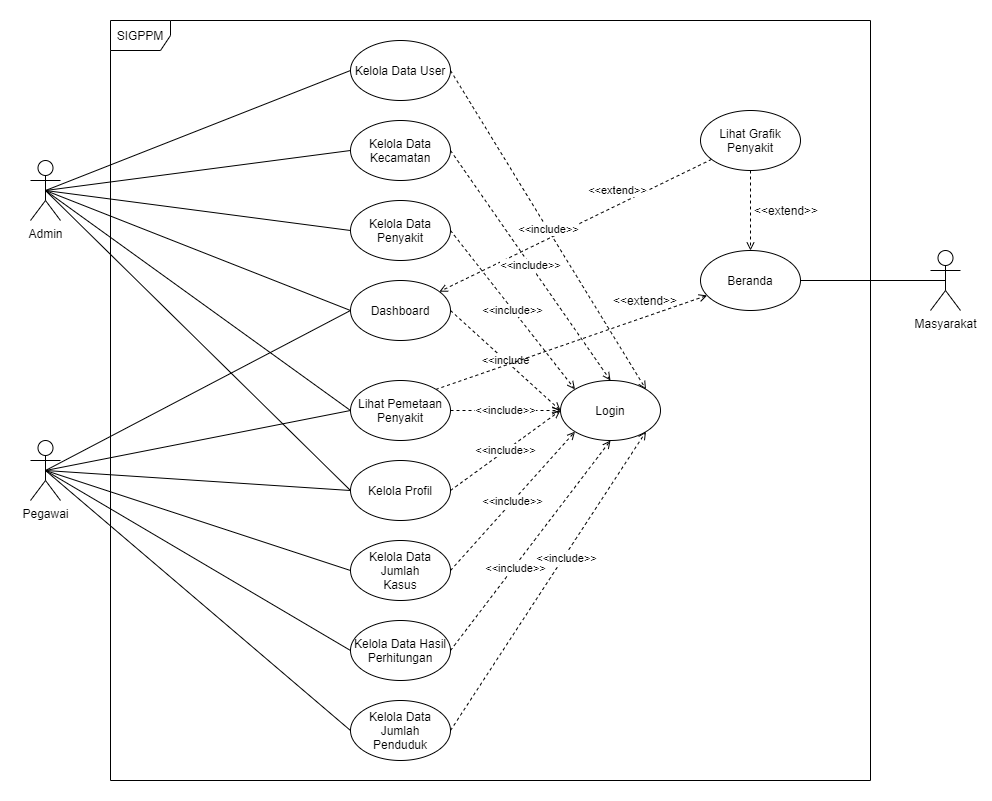

The diagram above was exported from draw.io. Its source (the exported page's mxGraphModel, read from the mxfile embedded in the PNG):
<mxGraphModel dx="1002" dy="1728" grid="1" gridSize="10" guides="1" tooltips="1" connect="1" arrows="1" fold="1" page="1" pageScale="1" pageWidth="850" pageHeight="1100" math="0" shadow="0">
  <root>
    <mxCell id="0" />
    <mxCell id="1" parent="0" />
    <mxCell id="65lc8_vP6u8H8ZpMZuv6-21" value="" style="rounded=0;whiteSpace=wrap;html=1;fontColor=#FFFFFF;strokeColor=#FFFFFF;" parent="1" vertex="1">
      <mxGeometry x="150" y="-390" width="990" height="800" as="geometry" />
    </mxCell>
    <mxCell id="65lc8_vP6u8H8ZpMZuv6-9" value="SIGPPM" style="shape=umlFrame;whiteSpace=wrap;html=1;" parent="1" vertex="1">
      <mxGeometry x="260" y="-370" width="760" height="760" as="geometry" />
    </mxCell>
    <mxCell id="65lc8_vP6u8H8ZpMZuv6-7" value="Admin" style="shape=umlActor;html=1;verticalLabelPosition=bottom;verticalAlign=top;align=center;" parent="1" vertex="1">
      <mxGeometry x="180" y="-230" width="30" height="60" as="geometry" />
    </mxCell>
    <mxCell id="h7BZB9I7ISLMV75gcjsS-1" value="Pegawai" style="shape=umlActor;html=1;verticalLabelPosition=bottom;verticalAlign=top;align=center;" parent="1" vertex="1">
      <mxGeometry x="180" y="50" width="30" height="60" as="geometry" />
    </mxCell>
    <mxCell id="h7BZB9I7ISLMV75gcjsS-2" value="Masyarakat" style="shape=umlActor;html=1;verticalLabelPosition=bottom;verticalAlign=top;align=center;" parent="1" vertex="1">
      <mxGeometry x="1080" y="-140" width="30" height="60" as="geometry" />
    </mxCell>
    <mxCell id="NA0PkUlTOKZDioA7taLq-33" value="&amp;lt;&amp;lt;include" style="edgeStyle=none;rounded=0;orthogonalLoop=1;jettySize=auto;html=1;entryX=0;entryY=0.5;entryDx=0;entryDy=0;dashed=1;startArrow=none;startFill=0;endArrow=open;endFill=0;exitX=1;exitY=0.5;exitDx=0;exitDy=0;" edge="1" parent="1" source="NA0PkUlTOKZDioA7taLq-1" target="NA0PkUlTOKZDioA7taLq-20">
      <mxGeometry relative="1" as="geometry" />
    </mxCell>
    <mxCell id="NA0PkUlTOKZDioA7taLq-39" style="edgeStyle=none;rounded=0;orthogonalLoop=1;jettySize=auto;html=1;entryX=0.5;entryY=0.5;entryDx=0;entryDy=0;entryPerimeter=0;startArrow=none;startFill=0;endArrow=none;endFill=0;exitX=0;exitY=0.5;exitDx=0;exitDy=0;" edge="1" parent="1" source="NA0PkUlTOKZDioA7taLq-1" target="65lc8_vP6u8H8ZpMZuv6-7">
      <mxGeometry relative="1" as="geometry" />
    </mxCell>
    <mxCell id="NA0PkUlTOKZDioA7taLq-49" style="edgeStyle=none;rounded=0;orthogonalLoop=1;jettySize=auto;html=1;entryX=0.5;entryY=0.5;entryDx=0;entryDy=0;entryPerimeter=0;startArrow=none;startFill=0;endArrow=none;endFill=0;exitX=0;exitY=0.5;exitDx=0;exitDy=0;" edge="1" parent="1" source="NA0PkUlTOKZDioA7taLq-1" target="h7BZB9I7ISLMV75gcjsS-1">
      <mxGeometry relative="1" as="geometry" />
    </mxCell>
    <mxCell id="NA0PkUlTOKZDioA7taLq-1" value="Dashboard" style="ellipse;whiteSpace=wrap;html=1;" vertex="1" parent="1">
      <mxGeometry x="500" y="-110" width="100" height="60" as="geometry" />
    </mxCell>
    <mxCell id="NA0PkUlTOKZDioA7taLq-3" style="rounded=0;orthogonalLoop=1;jettySize=auto;html=1;dashed=1;endArrow=open;endFill=0;" edge="1" parent="1" source="NA0PkUlTOKZDioA7taLq-2" target="NA0PkUlTOKZDioA7taLq-1">
      <mxGeometry relative="1" as="geometry" />
    </mxCell>
    <mxCell id="NA0PkUlTOKZDioA7taLq-4" value="&amp;lt;&amp;lt;extend&amp;gt;&amp;gt;" style="edgeLabel;html=1;align=center;verticalAlign=middle;resizable=0;points=[];" vertex="1" connectable="0" parent="NA0PkUlTOKZDioA7taLq-3">
      <mxGeometry x="-0.3889" y="1" relative="1" as="geometry">
        <mxPoint x="-12" y="-11" as="offset" />
      </mxGeometry>
    </mxCell>
    <mxCell id="NA0PkUlTOKZDioA7taLq-8" style="edgeStyle=none;rounded=0;orthogonalLoop=1;jettySize=auto;html=1;entryX=0.5;entryY=0;entryDx=0;entryDy=0;dashed=1;endArrow=open;endFill=0;" edge="1" parent="1" source="NA0PkUlTOKZDioA7taLq-2" target="NA0PkUlTOKZDioA7taLq-5">
      <mxGeometry relative="1" as="geometry" />
    </mxCell>
    <mxCell id="NA0PkUlTOKZDioA7taLq-2" value="Lihat Grafik Penyakit" style="ellipse;whiteSpace=wrap;html=1;" vertex="1" parent="1">
      <mxGeometry x="850" y="-280" width="100" height="60" as="geometry" />
    </mxCell>
    <mxCell id="NA0PkUlTOKZDioA7taLq-10" value="" style="edgeStyle=none;rounded=0;orthogonalLoop=1;jettySize=auto;html=1;entryX=1;entryY=0;entryDx=0;entryDy=0;dashed=1;endArrow=none;endFill=0;startArrow=open;startFill=0;" edge="1" parent="1" source="NA0PkUlTOKZDioA7taLq-5" target="NA0PkUlTOKZDioA7taLq-7">
      <mxGeometry relative="1" as="geometry" />
    </mxCell>
    <mxCell id="NA0PkUlTOKZDioA7taLq-50" style="edgeStyle=none;rounded=0;orthogonalLoop=1;jettySize=auto;html=1;entryX=0.5;entryY=0.5;entryDx=0;entryDy=0;entryPerimeter=0;startArrow=none;startFill=0;endArrow=none;endFill=0;" edge="1" parent="1" source="NA0PkUlTOKZDioA7taLq-5" target="h7BZB9I7ISLMV75gcjsS-2">
      <mxGeometry relative="1" as="geometry" />
    </mxCell>
    <mxCell id="NA0PkUlTOKZDioA7taLq-5" value="Beranda" style="ellipse;whiteSpace=wrap;html=1;" vertex="1" parent="1">
      <mxGeometry x="850" y="-140" width="100" height="60" as="geometry" />
    </mxCell>
    <mxCell id="NA0PkUlTOKZDioA7taLq-34" value="&amp;lt;&amp;lt;include&amp;gt;&amp;gt;" style="edgeStyle=none;rounded=0;orthogonalLoop=1;jettySize=auto;html=1;entryX=0;entryY=0.5;entryDx=0;entryDy=0;dashed=1;startArrow=none;startFill=0;endArrow=open;endFill=0;exitX=1;exitY=0.5;exitDx=0;exitDy=0;" edge="1" parent="1" source="NA0PkUlTOKZDioA7taLq-7" target="NA0PkUlTOKZDioA7taLq-20">
      <mxGeometry relative="1" as="geometry" />
    </mxCell>
    <mxCell id="NA0PkUlTOKZDioA7taLq-40" style="edgeStyle=none;rounded=0;orthogonalLoop=1;jettySize=auto;html=1;entryX=0.5;entryY=0.5;entryDx=0;entryDy=0;entryPerimeter=0;startArrow=none;startFill=0;endArrow=none;endFill=0;exitX=0;exitY=0.5;exitDx=0;exitDy=0;" edge="1" parent="1" source="NA0PkUlTOKZDioA7taLq-7" target="h7BZB9I7ISLMV75gcjsS-1">
      <mxGeometry relative="1" as="geometry" />
    </mxCell>
    <mxCell id="NA0PkUlTOKZDioA7taLq-48" style="edgeStyle=none;rounded=0;orthogonalLoop=1;jettySize=auto;html=1;entryX=0.5;entryY=0.5;entryDx=0;entryDy=0;entryPerimeter=0;startArrow=none;startFill=0;endArrow=none;endFill=0;exitX=0;exitY=0.5;exitDx=0;exitDy=0;" edge="1" parent="1" source="NA0PkUlTOKZDioA7taLq-7" target="65lc8_vP6u8H8ZpMZuv6-7">
      <mxGeometry relative="1" as="geometry" />
    </mxCell>
    <mxCell id="NA0PkUlTOKZDioA7taLq-7" value="Lihat Pemetaan Penyakit" style="ellipse;whiteSpace=wrap;html=1;" vertex="1" parent="1">
      <mxGeometry x="500" y="-10" width="100" height="60" as="geometry" />
    </mxCell>
    <mxCell id="NA0PkUlTOKZDioA7taLq-32" value="&amp;lt;&amp;lt;include&amp;gt;&amp;gt;" style="edgeStyle=none;rounded=0;orthogonalLoop=1;jettySize=auto;html=1;entryX=0;entryY=0;entryDx=0;entryDy=0;dashed=1;startArrow=none;startFill=0;endArrow=open;endFill=0;exitX=1;exitY=0.5;exitDx=0;exitDy=0;" edge="1" parent="1" source="NA0PkUlTOKZDioA7taLq-12" target="NA0PkUlTOKZDioA7taLq-20">
      <mxGeometry relative="1" as="geometry" />
    </mxCell>
    <mxCell id="NA0PkUlTOKZDioA7taLq-38" style="edgeStyle=none;rounded=0;orthogonalLoop=1;jettySize=auto;html=1;entryX=0.5;entryY=0.5;entryDx=0;entryDy=0;entryPerimeter=0;startArrow=none;startFill=0;endArrow=none;endFill=0;exitX=0;exitY=0.5;exitDx=0;exitDy=0;" edge="1" parent="1" source="NA0PkUlTOKZDioA7taLq-12" target="65lc8_vP6u8H8ZpMZuv6-7">
      <mxGeometry relative="1" as="geometry" />
    </mxCell>
    <mxCell id="NA0PkUlTOKZDioA7taLq-12" value="Kelola Data Penyakit" style="ellipse;whiteSpace=wrap;html=1;" vertex="1" parent="1">
      <mxGeometry x="500" y="-190" width="100" height="60" as="geometry" />
    </mxCell>
    <mxCell id="NA0PkUlTOKZDioA7taLq-31" value="&amp;lt;&amp;lt;include&amp;gt;&amp;gt;" style="edgeStyle=none;rounded=0;orthogonalLoop=1;jettySize=auto;html=1;entryX=0.5;entryY=0;entryDx=0;entryDy=0;dashed=1;startArrow=none;startFill=0;endArrow=open;endFill=0;exitX=1;exitY=0.5;exitDx=0;exitDy=0;" edge="1" parent="1" source="NA0PkUlTOKZDioA7taLq-13" target="NA0PkUlTOKZDioA7taLq-20">
      <mxGeometry relative="1" as="geometry" />
    </mxCell>
    <mxCell id="NA0PkUlTOKZDioA7taLq-37" style="edgeStyle=none;rounded=0;orthogonalLoop=1;jettySize=auto;html=1;entryX=0.5;entryY=0.5;entryDx=0;entryDy=0;entryPerimeter=0;startArrow=none;startFill=0;endArrow=none;endFill=0;exitX=0;exitY=0.5;exitDx=0;exitDy=0;" edge="1" parent="1" source="NA0PkUlTOKZDioA7taLq-13" target="65lc8_vP6u8H8ZpMZuv6-7">
      <mxGeometry relative="1" as="geometry" />
    </mxCell>
    <mxCell id="NA0PkUlTOKZDioA7taLq-13" value="Kelola Data Kecamatan" style="ellipse;whiteSpace=wrap;html=1;" vertex="1" parent="1">
      <mxGeometry x="500" y="-270" width="100" height="60" as="geometry" />
    </mxCell>
    <mxCell id="NA0PkUlTOKZDioA7taLq-30" value="&amp;lt;&amp;lt;include&amp;gt;&amp;gt;" style="edgeStyle=none;rounded=0;orthogonalLoop=1;jettySize=auto;html=1;entryX=1;entryY=0;entryDx=0;entryDy=0;dashed=1;startArrow=none;startFill=0;endArrow=open;endFill=0;exitX=1;exitY=0.5;exitDx=0;exitDy=0;" edge="1" parent="1" source="NA0PkUlTOKZDioA7taLq-14" target="NA0PkUlTOKZDioA7taLq-20">
      <mxGeometry relative="1" as="geometry" />
    </mxCell>
    <mxCell id="NA0PkUlTOKZDioA7taLq-36" style="edgeStyle=none;rounded=0;orthogonalLoop=1;jettySize=auto;html=1;entryX=0.5;entryY=0.5;entryDx=0;entryDy=0;entryPerimeter=0;startArrow=none;startFill=0;endArrow=none;endFill=0;exitX=0;exitY=0.5;exitDx=0;exitDy=0;" edge="1" parent="1" source="NA0PkUlTOKZDioA7taLq-14" target="65lc8_vP6u8H8ZpMZuv6-7">
      <mxGeometry relative="1" as="geometry" />
    </mxCell>
    <mxCell id="NA0PkUlTOKZDioA7taLq-14" value="Kelola Data User" style="ellipse;whiteSpace=wrap;html=1;" vertex="1" parent="1">
      <mxGeometry x="500" y="-350" width="100" height="60" as="geometry" />
    </mxCell>
    <mxCell id="NA0PkUlTOKZDioA7taLq-35" value="&amp;lt;&amp;lt;include&amp;gt;&amp;gt;" style="edgeStyle=none;rounded=0;orthogonalLoop=1;jettySize=auto;html=1;entryX=0;entryY=0.5;entryDx=0;entryDy=0;dashed=1;startArrow=none;startFill=0;endArrow=open;endFill=0;exitX=1;exitY=0.5;exitDx=0;exitDy=0;" edge="1" parent="1" source="NA0PkUlTOKZDioA7taLq-16" target="NA0PkUlTOKZDioA7taLq-20">
      <mxGeometry relative="1" as="geometry" />
    </mxCell>
    <mxCell id="NA0PkUlTOKZDioA7taLq-41" style="edgeStyle=none;rounded=0;orthogonalLoop=1;jettySize=auto;html=1;entryX=0.5;entryY=0.5;entryDx=0;entryDy=0;entryPerimeter=0;startArrow=none;startFill=0;endArrow=none;endFill=0;exitX=0;exitY=0.5;exitDx=0;exitDy=0;" edge="1" parent="1" source="NA0PkUlTOKZDioA7taLq-16" target="h7BZB9I7ISLMV75gcjsS-1">
      <mxGeometry relative="1" as="geometry" />
    </mxCell>
    <mxCell id="NA0PkUlTOKZDioA7taLq-44" style="edgeStyle=none;rounded=0;orthogonalLoop=1;jettySize=auto;html=1;entryX=0.5;entryY=0.5;entryDx=0;entryDy=0;entryPerimeter=0;startArrow=none;startFill=0;endArrow=none;endFill=0;exitX=0;exitY=0.5;exitDx=0;exitDy=0;" edge="1" parent="1" source="NA0PkUlTOKZDioA7taLq-16" target="65lc8_vP6u8H8ZpMZuv6-7">
      <mxGeometry relative="1" as="geometry" />
    </mxCell>
    <mxCell id="NA0PkUlTOKZDioA7taLq-16" value="Kelola Profil" style="ellipse;whiteSpace=wrap;html=1;" vertex="1" parent="1">
      <mxGeometry x="500" y="70" width="100" height="60" as="geometry" />
    </mxCell>
    <mxCell id="NA0PkUlTOKZDioA7taLq-26" value="&amp;lt;&amp;lt;include&amp;gt;&amp;gt;" style="edgeStyle=none;rounded=0;orthogonalLoop=1;jettySize=auto;html=1;entryX=0;entryY=1;entryDx=0;entryDy=0;dashed=1;startArrow=none;startFill=0;endArrow=open;endFill=0;exitX=1;exitY=0.5;exitDx=0;exitDy=0;" edge="1" parent="1" source="NA0PkUlTOKZDioA7taLq-17" target="NA0PkUlTOKZDioA7taLq-20">
      <mxGeometry relative="1" as="geometry">
        <Array as="points" />
      </mxGeometry>
    </mxCell>
    <mxCell id="NA0PkUlTOKZDioA7taLq-42" style="edgeStyle=none;rounded=0;orthogonalLoop=1;jettySize=auto;html=1;entryX=0.5;entryY=0.5;entryDx=0;entryDy=0;entryPerimeter=0;startArrow=none;startFill=0;endArrow=none;endFill=0;exitX=0;exitY=0.5;exitDx=0;exitDy=0;" edge="1" parent="1" source="NA0PkUlTOKZDioA7taLq-17" target="h7BZB9I7ISLMV75gcjsS-1">
      <mxGeometry relative="1" as="geometry" />
    </mxCell>
    <mxCell id="NA0PkUlTOKZDioA7taLq-17" value="Kelola Data Jumlah&lt;br&gt;Kasus" style="ellipse;whiteSpace=wrap;html=1;" vertex="1" parent="1">
      <mxGeometry x="500" y="150" width="100" height="60" as="geometry" />
    </mxCell>
    <mxCell id="NA0PkUlTOKZDioA7taLq-23" style="edgeStyle=none;rounded=0;orthogonalLoop=1;jettySize=auto;html=1;entryX=0.5;entryY=1;entryDx=0;entryDy=0;dashed=1;startArrow=none;startFill=0;endArrow=open;endFill=0;exitX=1;exitY=0.5;exitDx=0;exitDy=0;" edge="1" parent="1" source="NA0PkUlTOKZDioA7taLq-18" target="NA0PkUlTOKZDioA7taLq-20">
      <mxGeometry relative="1" as="geometry" />
    </mxCell>
    <mxCell id="NA0PkUlTOKZDioA7taLq-25" value="&amp;lt;&amp;lt;include&amp;gt;&amp;gt;" style="edgeLabel;html=1;align=center;verticalAlign=middle;resizable=0;points=[];" vertex="1" connectable="0" parent="NA0PkUlTOKZDioA7taLq-23">
      <mxGeometry x="-0.2103" y="-1" relative="1" as="geometry">
        <mxPoint as="offset" />
      </mxGeometry>
    </mxCell>
    <mxCell id="NA0PkUlTOKZDioA7taLq-43" style="edgeStyle=none;rounded=0;orthogonalLoop=1;jettySize=auto;html=1;startArrow=none;startFill=0;endArrow=none;endFill=0;entryX=0.5;entryY=0.5;entryDx=0;entryDy=0;entryPerimeter=0;exitX=0;exitY=0.5;exitDx=0;exitDy=0;" edge="1" parent="1" source="NA0PkUlTOKZDioA7taLq-18" target="h7BZB9I7ISLMV75gcjsS-1">
      <mxGeometry relative="1" as="geometry" />
    </mxCell>
    <mxCell id="NA0PkUlTOKZDioA7taLq-18" value="Kelola Data Hasil Perhitungan" style="ellipse;whiteSpace=wrap;html=1;" vertex="1" parent="1">
      <mxGeometry x="500" y="230" width="100" height="60" as="geometry" />
    </mxCell>
    <mxCell id="NA0PkUlTOKZDioA7taLq-21" style="edgeStyle=none;rounded=0;orthogonalLoop=1;jettySize=auto;html=1;entryX=1;entryY=1;entryDx=0;entryDy=0;dashed=1;startArrow=none;startFill=0;endArrow=open;endFill=0;exitX=1;exitY=0.5;exitDx=0;exitDy=0;" edge="1" parent="1" source="NA0PkUlTOKZDioA7taLq-19" target="NA0PkUlTOKZDioA7taLq-20">
      <mxGeometry relative="1" as="geometry" />
    </mxCell>
    <mxCell id="NA0PkUlTOKZDioA7taLq-22" value="&amp;lt;&amp;lt;include&amp;gt;&amp;gt;" style="edgeLabel;html=1;align=center;verticalAlign=middle;resizable=0;points=[];" vertex="1" connectable="0" parent="NA0PkUlTOKZDioA7taLq-21">
      <mxGeometry x="0.1623" y="-2" relative="1" as="geometry">
        <mxPoint as="offset" />
      </mxGeometry>
    </mxCell>
    <mxCell id="NA0PkUlTOKZDioA7taLq-47" style="edgeStyle=none;rounded=0;orthogonalLoop=1;jettySize=auto;html=1;entryX=0.5;entryY=0.5;entryDx=0;entryDy=0;entryPerimeter=0;startArrow=none;startFill=0;endArrow=none;endFill=0;exitX=0;exitY=0.5;exitDx=0;exitDy=0;" edge="1" parent="1" source="NA0PkUlTOKZDioA7taLq-19" target="h7BZB9I7ISLMV75gcjsS-1">
      <mxGeometry relative="1" as="geometry" />
    </mxCell>
    <mxCell id="NA0PkUlTOKZDioA7taLq-19" value="Kelola Data Jumlah&lt;br&gt;Penduduk" style="ellipse;whiteSpace=wrap;html=1;" vertex="1" parent="1">
      <mxGeometry x="500" y="310" width="100" height="60" as="geometry" />
    </mxCell>
    <mxCell id="NA0PkUlTOKZDioA7taLq-20" value="Login" style="ellipse;whiteSpace=wrap;html=1;" vertex="1" parent="1">
      <mxGeometry x="710" y="-10" width="100" height="60" as="geometry" />
    </mxCell>
    <mxCell id="NA0PkUlTOKZDioA7taLq-45" value="&amp;lt;&amp;lt;extend&amp;gt;&amp;gt;" style="text;html=1;strokeColor=none;fillColor=none;align=center;verticalAlign=middle;whiteSpace=wrap;rounded=0;" vertex="1" parent="1">
      <mxGeometry x="916" y="-190" width="40" height="20" as="geometry" />
    </mxCell>
    <mxCell id="NA0PkUlTOKZDioA7taLq-46" value="&amp;lt;&amp;lt;extend&amp;gt;&amp;gt;" style="text;html=1;strokeColor=none;fillColor=none;align=center;verticalAlign=middle;whiteSpace=wrap;rounded=0;" vertex="1" parent="1">
      <mxGeometry x="775" y="-100" width="40" height="20" as="geometry" />
    </mxCell>
  </root>
</mxGraphModel>